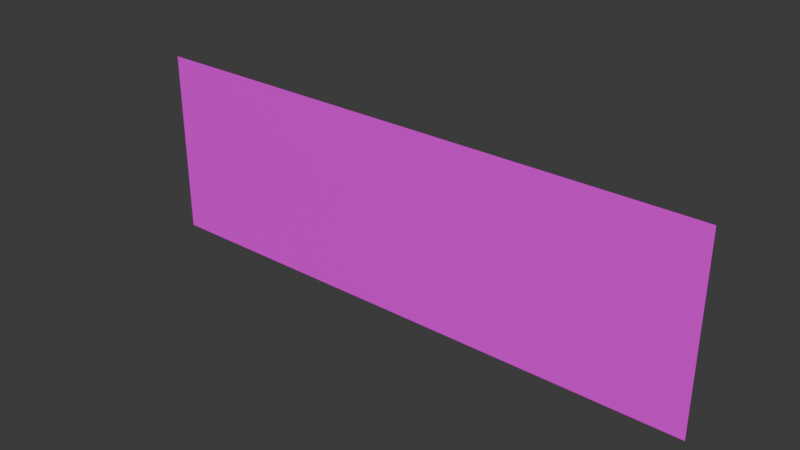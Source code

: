 # Source: pressSpace.blend  (saved by Blender 4.4.32; exported with 4.5.12 LTS)
import bpy
from mathutils import Matrix  # noqa: F401  (used for matrix-valued properties, if any)

bpy.ops.wm.read_factory_settings(use_empty=True)
scene = bpy.context.scene
scene.name = 'Scene'

# ---- collections
col_collection = bpy.data.collections.new('Collection'); scene.collection.children.link(col_collection)

# ---- images (referenced by path relative to the original .blend; pixels are not part of the script)
import os
ASSET_DIR = os.environ.get("B2B_ASSET_DIR", "")  # directory of the original .blend (textures are referenced by path, not embedded)
HERE = os.path.dirname(os.path.abspath(__file__))  # packed textures are extracted next to this script under _unpacked/

def load_image(name, relpath, width, height, colorspace="sRGB"):
    """Load a texture the original file referenced (path relative to the .blend, or extracted next to this script)."""
    p = next((c for c in (os.path.join(HERE, relpath), os.path.join(ASSET_DIR, relpath)) if relpath and os.path.exists(c)), "")
    if p:
        img = bpy.data.images.load(p, check_existing=True)
        img.name = name
    else:  # same state as the original file: an image datablock whose file is absent (Cycles renders it pink)
        img = bpy.data.images.new(name, width, height)
        img.source = "FILE"
        img.filepath = "//" + (relpath or name)
    img.colorspace_settings.name = colorspace
    return img
img_pressspace_png = load_image('pressSpace.png', 'pressSpace.png', 1024, 1024, 'sRGB')

# ---- materials (node trees are filled in below, after node groups)
mat_x = bpy.data.materials.new('マテリアル')

# ---- material node trees
mat_x.use_nodes = True; mat_x.node_tree.nodes.clear()
_N = mat_x.node_tree.nodes; _L = mat_x.node_tree.links
n0 = _N.new('ShaderNodeBsdfPrincipled'); n0.name = 'プリンシプルBSDF'; n0.location = (10, 300)
n1 = _N.new('ShaderNodeOutputMaterial'); n1.name = 'マテリアル出力'; n1.location = (300, 300)
n2 = _N.new('ShaderNodeTexImage'); n2.name = '画像テクスチャ'; n2.location = (-280, 275)
n2.image = img_pressspace_png
_L.new(n0.outputs[0], n1.inputs[0])
_L.new(n2.outputs[0], n0.inputs[0])
_L.new(n2.outputs[1], n0.inputs[4])
n1.is_active_output = True

# ---- world
world_world = bpy.data.worlds.new('World'); scene.world = world_world
world_world.use_nodes = True; world_world.node_tree.nodes.clear()
_N = world_world.node_tree.nodes; _L = world_world.node_tree.links
n0 = _N.new('ShaderNodeOutputWorld'); n0.name = 'World Output'; n0.location = (300, 300)
n1 = _N.new('ShaderNodeBackground'); n1.name = 'Background'; n1.location = (10, 300)
n1.inputs[0].default_value = (0.05088, 0.05088, 0.05088, 1.0)
_L.new(n1.outputs[0], n0.inputs[0])
n0.is_active_output = True
world_world.color = (0.05088, 0.05088, 0.05088)
world_world.sun_shadow_jitter_overblur = 0.0

# ---- meshes
me_x = bpy.data.meshes.new('平面')
me_x.from_pydata([(1.869, 1.197e-07, -0.6112), (-1.869, -2.071e-07, -0.6112), (1.869, 2.071e-07, 0.6112), (-1.869, -1.197e-07, 0.6112)], [], [(1, 2, 0), (1, 3, 2)])
_uv = me_x.uv_layers.new(name='UVマップ')
_uv.uv.foreach_set('vector', [1.0, 0.0, 0.0, 1.0, 0.0, 0.0, 1.0, 0.0, 1.0, 1.0, 0.0, 1.0])
me_x.materials.append(mat_x)
me_x.update()

# ---- objects
ob_x = bpy.data.objects.new('平面', me_x)

# ---- transforms, parenting, visibility, modifiers, constraints
ob_x.location = (0.0, 0.0, 0.0)

# ---- collection membership
col_collection.objects.link(ob_x)

# ---- scene / render settings (as saved in the file)
scene.frame_start = 1; scene.frame_end = 250; scene.frame_set(1)
scene.render.engine = 'BLENDER_EEVEE_NEXT'
bpy.context.view_layer.update()

# ---- added for rendering (the .blend has no active camera and no usable light): camera, sun
cam_auto = bpy.data.cameras.new('AutoCamera')
cam_auto.lens = 50.0
cam_auto.sensor_width = 36.0
cam_auto.clip_end = 1000.0
ob_auto_camera = bpy.data.objects.new('AutoCamera', cam_auto)
scene.collection.objects.link(ob_auto_camera)
ob_auto_camera.location = (3.63909, -4.36691, 2.91127)
ob_auto_camera.rotation_euler = (1.09748, -7.21219e-08, 0.694738)
scene.camera = ob_auto_camera
light_auto_sun = bpy.data.lights.new('AutoSun', 'SUN')
light_auto_sun.energy = 3.0
light_auto_sun.angle = 0.0523599
ob_auto_sun = bpy.data.objects.new('AutoSun', light_auto_sun)
scene.collection.objects.link(ob_auto_sun)
ob_auto_sun.rotation_euler = (0.872665, 0.174533, 0.523599)
bpy.context.view_layer.update()
